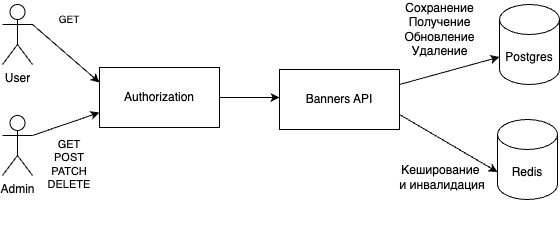

The diagram above was exported from draw.io. Its source (the exported page's mxGraphModel, read from the mxfile embedded in the PNG):
<mxGraphModel dx="707" dy="449" grid="1" gridSize="10" guides="1" tooltips="1" connect="1" arrows="1" fold="1" page="1" pageScale="1" pageWidth="827" pageHeight="1169" math="0" shadow="0">
  <root>
    <mxCell id="0" />
    <mxCell id="1" parent="0" />
    <mxCell id="C_yXDMkExm52GR92oTD--2" value="Postgres" style="shape=cylinder3;whiteSpace=wrap;html=1;boundedLbl=1;backgroundOutline=1;size=15;" vertex="1" parent="1">
      <mxGeometry x="540" y="155" width="60" height="80" as="geometry" />
    </mxCell>
    <mxCell id="C_yXDMkExm52GR92oTD--3" value="Redis" style="shape=cylinder3;whiteSpace=wrap;html=1;boundedLbl=1;backgroundOutline=1;size=15;" vertex="1" parent="1">
      <mxGeometry x="538" y="270" width="60" height="80" as="geometry" />
    </mxCell>
    <mxCell id="C_yXDMkExm52GR92oTD--4" value="User" style="shape=umlActor;verticalLabelPosition=bottom;verticalAlign=top;html=1;outlineConnect=0;" vertex="1" parent="1">
      <mxGeometry x="43" y="155" width="30" height="60" as="geometry" />
    </mxCell>
    <mxCell id="C_yXDMkExm52GR92oTD--5" value="Admin" style="shape=umlActor;verticalLabelPosition=bottom;verticalAlign=top;html=1;outlineConnect=0;" vertex="1" parent="1">
      <mxGeometry x="43" y="266" width="30" height="60" as="geometry" />
    </mxCell>
    <mxCell id="C_yXDMkExm52GR92oTD--8" value="Authorization" style="rounded=0;whiteSpace=wrap;html=1;" vertex="1" parent="1">
      <mxGeometry x="140" y="218" width="120" height="60" as="geometry" />
    </mxCell>
    <mxCell id="C_yXDMkExm52GR92oTD--9" value="" style="endArrow=classic;html=1;rounded=0;entryX=0;entryY=0.75;entryDx=0;entryDy=0;exitX=1;exitY=0.3333333333333333;exitDx=0;exitDy=0;exitPerimeter=0;" edge="1" parent="1" source="C_yXDMkExm52GR92oTD--5" target="C_yXDMkExm52GR92oTD--8">
      <mxGeometry width="50" height="50" relative="1" as="geometry">
        <mxPoint x="230" y="310" as="sourcePoint" />
        <mxPoint x="280" y="260" as="targetPoint" />
      </mxGeometry>
    </mxCell>
    <mxCell id="C_yXDMkExm52GR92oTD--10" value="" style="endArrow=classic;html=1;rounded=0;entryX=0;entryY=0.25;entryDx=0;entryDy=0;exitX=1;exitY=0.3333333333333333;exitDx=0;exitDy=0;exitPerimeter=0;" edge="1" parent="1" source="C_yXDMkExm52GR92oTD--4" target="C_yXDMkExm52GR92oTD--8">
      <mxGeometry width="50" height="50" relative="1" as="geometry">
        <mxPoint x="73" y="215" as="sourcePoint" />
        <mxPoint x="280" y="260" as="targetPoint" />
      </mxGeometry>
    </mxCell>
    <mxCell id="C_yXDMkExm52GR92oTD--16" value="" style="endArrow=classic;html=1;rounded=0;exitX=1;exitY=0.5;exitDx=0;exitDy=0;" edge="1" parent="1" source="C_yXDMkExm52GR92oTD--8">
      <mxGeometry width="50" height="50" relative="1" as="geometry">
        <mxPoint x="310" y="310" as="sourcePoint" />
        <mxPoint x="320" y="248" as="targetPoint" />
      </mxGeometry>
    </mxCell>
    <mxCell id="C_yXDMkExm52GR92oTD--17" value="Banners API" style="rounded=0;whiteSpace=wrap;html=1;" vertex="1" parent="1">
      <mxGeometry x="320" y="220" width="120" height="60" as="geometry" />
    </mxCell>
    <mxCell id="C_yXDMkExm52GR92oTD--18" value="&lt;font style=&quot;font-size: 10px;&quot;&gt;GET&lt;/font&gt;" style="text;html=1;align=center;verticalAlign=middle;whiteSpace=wrap;rounded=0;" vertex="1" parent="1">
      <mxGeometry x="55" y="155" width="110" height="30" as="geometry" />
    </mxCell>
    <mxCell id="C_yXDMkExm52GR92oTD--19" value="&lt;div style=&quot;font-size: 11px;&quot;&gt;&lt;font style=&quot;font-size: 11px;&quot;&gt;GET&lt;/font&gt;&lt;/div&gt;&lt;div style=&quot;font-size: 11px;&quot;&gt;&lt;font style=&quot;font-size: 11px;&quot;&gt;POST&lt;/font&gt;&lt;/div&gt;&lt;div style=&quot;font-size: 11px;&quot;&gt;&lt;font style=&quot;font-size: 11px;&quot;&gt;PATCH&lt;/font&gt;&lt;/div&gt;&lt;div style=&quot;font-size: 11px;&quot;&gt;&lt;font style=&quot;font-size: 11px;&quot;&gt;DELETE&lt;/font&gt;&lt;/div&gt;" style="text;html=1;align=center;verticalAlign=middle;whiteSpace=wrap;rounded=0;" vertex="1" parent="1">
      <mxGeometry x="50" y="290" width="120" height="50" as="geometry" />
    </mxCell>
    <mxCell id="C_yXDMkExm52GR92oTD--21" value="" style="endArrow=classic;html=1;rounded=0;exitX=1;exitY=0.75;exitDx=0;exitDy=0;entryX=0;entryY=0;entryDx=0;entryDy=52.5;entryPerimeter=0;" edge="1" parent="1" source="C_yXDMkExm52GR92oTD--17" target="C_yXDMkExm52GR92oTD--3">
      <mxGeometry width="50" height="50" relative="1" as="geometry">
        <mxPoint x="290" y="340" as="sourcePoint" />
        <mxPoint x="340" y="290" as="targetPoint" />
      </mxGeometry>
    </mxCell>
    <mxCell id="C_yXDMkExm52GR92oTD--22" value="Кеширование&amp;nbsp;&lt;div&gt;и инвалидация&lt;/div&gt;" style="text;html=1;align=center;verticalAlign=middle;whiteSpace=wrap;rounded=0;" vertex="1" parent="1">
      <mxGeometry x="433" y="278" width="100" height="100" as="geometry" />
    </mxCell>
    <mxCell id="C_yXDMkExm52GR92oTD--25" value="" style="endArrow=classic;html=1;rounded=0;exitX=1;exitY=0.25;exitDx=0;exitDy=0;entryX=0;entryY=0;entryDx=0;entryDy=52.5;entryPerimeter=0;" edge="1" parent="1" source="C_yXDMkExm52GR92oTD--17" target="C_yXDMkExm52GR92oTD--2">
      <mxGeometry width="50" height="50" relative="1" as="geometry">
        <mxPoint x="340" y="370" as="sourcePoint" />
        <mxPoint x="390" y="320" as="targetPoint" />
      </mxGeometry>
    </mxCell>
    <mxCell id="C_yXDMkExm52GR92oTD--26" value="Сохранение&lt;div&gt;Получение&lt;/div&gt;&lt;div&gt;Обновление&lt;/div&gt;&lt;div&gt;Удаление&lt;/div&gt;" style="text;html=1;align=center;verticalAlign=middle;whiteSpace=wrap;rounded=0;" vertex="1" parent="1">
      <mxGeometry x="444" y="160" width="73" height="40" as="geometry" />
    </mxCell>
  </root>
</mxGraphModel>